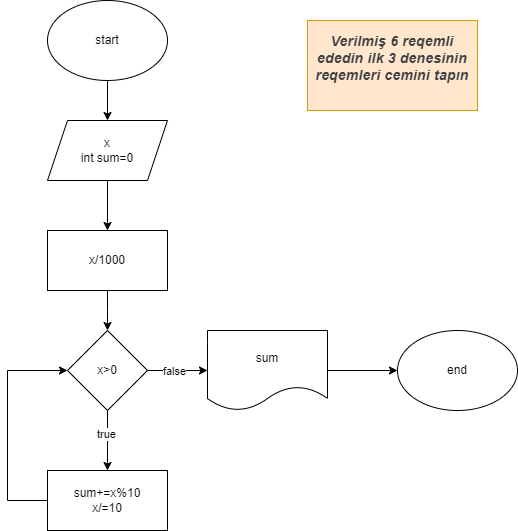

The diagram above was exported from draw.io. Its source (the exported page's mxGraphModel, read from the mxfile embedded in the PNG):
<mxGraphModel dx="1050" dy="565" grid="1" gridSize="10" guides="1" tooltips="1" connect="1" arrows="1" fold="1" page="1" pageScale="1" pageWidth="827" pageHeight="1169" math="0" shadow="0">
  <root>
    <mxCell id="0" />
    <mxCell id="1" parent="0" />
    <mxCell id="jo3Q3EPR34kPSpPxTwXz-8" value="" style="edgeStyle=orthogonalEdgeStyle;rounded=0;orthogonalLoop=1;jettySize=auto;html=1;" edge="1" parent="1" source="jo3Q3EPR34kPSpPxTwXz-1" target="jo3Q3EPR34kPSpPxTwXz-2">
      <mxGeometry relative="1" as="geometry" />
    </mxCell>
    <mxCell id="jo3Q3EPR34kPSpPxTwXz-1" value="start" style="ellipse;whiteSpace=wrap;html=1;" vertex="1" parent="1">
      <mxGeometry x="190" y="20" width="120" height="80" as="geometry" />
    </mxCell>
    <mxCell id="jo3Q3EPR34kPSpPxTwXz-7" value="" style="edgeStyle=orthogonalEdgeStyle;rounded=0;orthogonalLoop=1;jettySize=auto;html=1;" edge="1" parent="1" source="jo3Q3EPR34kPSpPxTwXz-2" target="jo3Q3EPR34kPSpPxTwXz-3">
      <mxGeometry relative="1" as="geometry" />
    </mxCell>
    <mxCell id="jo3Q3EPR34kPSpPxTwXz-2" value="x&lt;br&gt;int sum=0" style="shape=parallelogram;perimeter=parallelogramPerimeter;whiteSpace=wrap;html=1;fixedSize=1;" vertex="1" parent="1">
      <mxGeometry x="190" y="140" width="120" height="60" as="geometry" />
    </mxCell>
    <mxCell id="jo3Q3EPR34kPSpPxTwXz-5" value="" style="edgeStyle=orthogonalEdgeStyle;rounded=0;orthogonalLoop=1;jettySize=auto;html=1;" edge="1" parent="1" source="jo3Q3EPR34kPSpPxTwXz-3">
      <mxGeometry relative="1" as="geometry">
        <mxPoint x="250" y="350" as="targetPoint" />
      </mxGeometry>
    </mxCell>
    <mxCell id="jo3Q3EPR34kPSpPxTwXz-3" value="x/1000" style="rounded=0;whiteSpace=wrap;html=1;" vertex="1" parent="1">
      <mxGeometry x="190" y="250" width="120" height="60" as="geometry" />
    </mxCell>
    <mxCell id="jo3Q3EPR34kPSpPxTwXz-11" value="" style="edgeStyle=orthogonalEdgeStyle;rounded=0;orthogonalLoop=1;jettySize=auto;html=1;" edge="1" parent="1" source="jo3Q3EPR34kPSpPxTwXz-9" target="jo3Q3EPR34kPSpPxTwXz-10">
      <mxGeometry relative="1" as="geometry" />
    </mxCell>
    <mxCell id="jo3Q3EPR34kPSpPxTwXz-12" value="true" style="edgeLabel;html=1;align=center;verticalAlign=middle;resizable=0;points=[];" vertex="1" connectable="0" parent="jo3Q3EPR34kPSpPxTwXz-11">
      <mxGeometry x="-0.2333" y="-2" relative="1" as="geometry">
        <mxPoint as="offset" />
      </mxGeometry>
    </mxCell>
    <mxCell id="jo3Q3EPR34kPSpPxTwXz-15" value="" style="edgeStyle=orthogonalEdgeStyle;rounded=0;orthogonalLoop=1;jettySize=auto;html=1;" edge="1" parent="1" source="jo3Q3EPR34kPSpPxTwXz-9" target="jo3Q3EPR34kPSpPxTwXz-14">
      <mxGeometry relative="1" as="geometry" />
    </mxCell>
    <mxCell id="jo3Q3EPR34kPSpPxTwXz-16" value="false" style="edgeLabel;html=1;align=center;verticalAlign=middle;resizable=0;points=[];" vertex="1" connectable="0" parent="jo3Q3EPR34kPSpPxTwXz-15">
      <mxGeometry x="-0.14" relative="1" as="geometry">
        <mxPoint as="offset" />
      </mxGeometry>
    </mxCell>
    <mxCell id="jo3Q3EPR34kPSpPxTwXz-9" value="x&amp;gt;0" style="rhombus;whiteSpace=wrap;html=1;" vertex="1" parent="1">
      <mxGeometry x="210" y="350" width="80" height="80" as="geometry" />
    </mxCell>
    <mxCell id="jo3Q3EPR34kPSpPxTwXz-13" style="edgeStyle=orthogonalEdgeStyle;rounded=0;orthogonalLoop=1;jettySize=auto;html=1;entryX=0;entryY=0.5;entryDx=0;entryDy=0;" edge="1" parent="1" source="jo3Q3EPR34kPSpPxTwXz-10" target="jo3Q3EPR34kPSpPxTwXz-9">
      <mxGeometry relative="1" as="geometry">
        <Array as="points">
          <mxPoint x="150" y="520" />
          <mxPoint x="150" y="390" />
        </Array>
      </mxGeometry>
    </mxCell>
    <mxCell id="jo3Q3EPR34kPSpPxTwXz-10" value="sum+=x%10&lt;br&gt;x/=10" style="rounded=0;whiteSpace=wrap;html=1;" vertex="1" parent="1">
      <mxGeometry x="190" y="490" width="120" height="60" as="geometry" />
    </mxCell>
    <mxCell id="jo3Q3EPR34kPSpPxTwXz-18" value="" style="edgeStyle=orthogonalEdgeStyle;rounded=0;orthogonalLoop=1;jettySize=auto;html=1;" edge="1" parent="1" source="jo3Q3EPR34kPSpPxTwXz-14" target="jo3Q3EPR34kPSpPxTwXz-17">
      <mxGeometry relative="1" as="geometry" />
    </mxCell>
    <mxCell id="jo3Q3EPR34kPSpPxTwXz-14" value="sum" style="shape=document;whiteSpace=wrap;html=1;boundedLbl=1;" vertex="1" parent="1">
      <mxGeometry x="350" y="350" width="120" height="80" as="geometry" />
    </mxCell>
    <mxCell id="jo3Q3EPR34kPSpPxTwXz-17" value="end" style="ellipse;whiteSpace=wrap;html=1;" vertex="1" parent="1">
      <mxGeometry x="540" y="350" width="120" height="80" as="geometry" />
    </mxCell>
    <mxCell id="jo3Q3EPR34kPSpPxTwXz-19" value="&#10;&lt;b style=&quot;-webkit-tap-highlight-color: transparent; color: rgb(60, 64, 67); font-family: Roboto, Arial, sans-serif; font-size: 14px; font-style: normal; font-variant-ligatures: normal; font-variant-caps: normal; letter-spacing: 0.2px; orphans: 2; text-align: left; text-indent: 0px; text-transform: none; widows: 2; word-spacing: 0px; -webkit-text-stroke-width: 0px; text-decoration-thickness: initial; text-decoration-style: initial; text-decoration-color: initial;&quot;&gt;&lt;i style=&quot;-webkit-tap-highlight-color: transparent;&quot;&gt;Verilmiş 6 reqemli ededin ilk 3 denesinin reqemleri cemini tapın&lt;/i&gt;&lt;/b&gt;&#10;&#10;" style="rounded=0;whiteSpace=wrap;html=1;fillColor=#ffe6cc;strokeColor=#d79b00;" vertex="1" parent="1">
      <mxGeometry x="450" y="40" width="170" height="90" as="geometry" />
    </mxCell>
  </root>
</mxGraphModel>